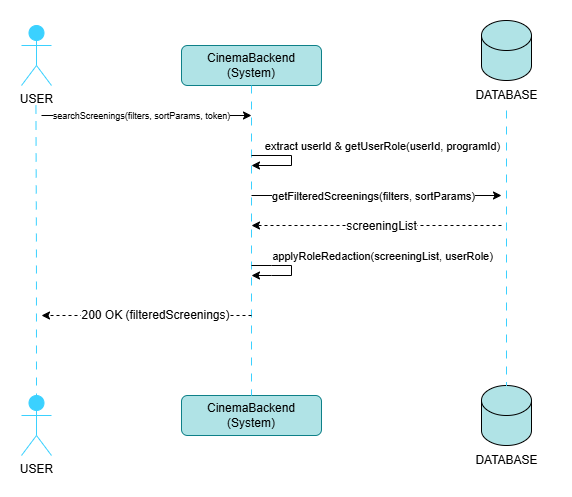

The diagram above was exported from draw.io. Its source (the exported page's mxGraphModel, read from the mxfile embedded in the PNG):
<mxGraphModel dx="546" dy="979" grid="1" gridSize="10" guides="1" tooltips="1" connect="1" arrows="1" fold="1" page="1" pageScale="1" pageWidth="1700" pageHeight="1100" math="0" shadow="0">
  <root>
    <mxCell id="0" />
    <mxCell id="1" parent="0" />
    <mxCell id="bf2J3EzkCarx8yrTGjmM-3" value="USER" style="shape=umlActor;verticalLabelPosition=bottom;verticalAlign=top;html=1;outlineConnect=0;fillColor=#3BD1FF;strokeColor=#3BD1FF;" parent="1" vertex="1">
      <mxGeometry x="140" y="70" width="30" height="60" as="geometry" />
    </mxCell>
    <mxCell id="bf2J3EzkCarx8yrTGjmM-4" value="USER" style="shape=umlActor;verticalLabelPosition=bottom;verticalAlign=top;html=1;outlineConnect=0;fillColor=#3BD1FF;strokeColor=#3BD1FF;" parent="1" vertex="1">
      <mxGeometry x="140" y="440" width="30" height="60" as="geometry" />
    </mxCell>
    <mxCell id="bf2J3EzkCarx8yrTGjmM-5" style="edgeStyle=orthogonalEdgeStyle;rounded=0;orthogonalLoop=1;jettySize=auto;html=1;entryX=0.5;entryY=0;entryDx=0;entryDy=0;entryPerimeter=0;dashed=1;endArrow=none;startFill=0;strokeColor=#3BD1FF;dashPattern=8 8;" parent="1" edge="1" target="bf2J3EzkCarx8yrTGjmM-4">
      <mxGeometry relative="1" as="geometry">
        <mxPoint x="154.44" y="150" as="sourcePoint" />
        <mxPoint x="154.44" y="640" as="targetPoint" />
      </mxGeometry>
    </mxCell>
    <mxCell id="bf2J3EzkCarx8yrTGjmM-6" value="" style="shape=cylinder3;whiteSpace=wrap;html=1;boundedLbl=1;backgroundOutline=1;size=15;fillColor=#b0e3e6;strokeColor=#000000;" parent="1" vertex="1">
      <mxGeometry x="600" y="65" width="50" height="60" as="geometry" />
    </mxCell>
    <mxCell id="bf2J3EzkCarx8yrTGjmM-7" value="DATABASE" style="text;html=1;align=center;verticalAlign=middle;resizable=0;points=[];autosize=1;strokeColor=none;fillColor=none;" parent="1" vertex="1">
      <mxGeometry x="580" y="125" width="90" height="30" as="geometry" />
    </mxCell>
    <mxCell id="bf2J3EzkCarx8yrTGjmM-8" value="CinemaBackend&lt;div&gt;(System)&lt;/div&gt;" style="rounded=1;whiteSpace=wrap;html=1;fillColor=#b0e3e6;strokeColor=#0e8088;" parent="1" vertex="1">
      <mxGeometry x="300" y="90" width="140" height="40" as="geometry" />
    </mxCell>
    <mxCell id="bf2J3EzkCarx8yrTGjmM-9" value="CinemaBackend&lt;div&gt;(System)&lt;/div&gt;" style="rounded=1;whiteSpace=wrap;html=1;fillColor=#b0e3e6;strokeColor=#0e8088;" parent="1" vertex="1">
      <mxGeometry x="300" y="440" width="140" height="40" as="geometry" />
    </mxCell>
    <mxCell id="bf2J3EzkCarx8yrTGjmM-10" style="edgeStyle=orthogonalEdgeStyle;rounded=0;orthogonalLoop=1;jettySize=auto;html=1;entryX=0.5;entryY=0;entryDx=0;entryDy=0;dashed=1;endArrow=none;startFill=0;strokeColor=#3BD1FF;exitX=0.5;exitY=1;exitDx=0;exitDy=0;dashPattern=8 8;" parent="1" source="bf2J3EzkCarx8yrTGjmM-8" target="bf2J3EzkCarx8yrTGjmM-9" edge="1">
      <mxGeometry relative="1" as="geometry">
        <mxPoint x="369.6" y="170" as="sourcePoint" />
        <mxPoint x="369.6" y="620" as="targetPoint" />
      </mxGeometry>
    </mxCell>
    <mxCell id="bf2J3EzkCarx8yrTGjmM-13" value="" style="shape=cylinder3;whiteSpace=wrap;html=1;boundedLbl=1;backgroundOutline=1;size=15;fillColor=#b0e3e6;strokeColor=#000000;" parent="1" vertex="1">
      <mxGeometry x="600" y="430" width="50" height="60" as="geometry" />
    </mxCell>
    <mxCell id="bf2J3EzkCarx8yrTGjmM-14" value="DATABASE" style="text;html=1;align=center;verticalAlign=middle;resizable=0;points=[];autosize=1;strokeColor=none;fillColor=none;" parent="1" vertex="1">
      <mxGeometry x="580" y="490" width="90" height="30" as="geometry" />
    </mxCell>
    <mxCell id="bf2J3EzkCarx8yrTGjmM-15" style="edgeStyle=orthogonalEdgeStyle;rounded=0;orthogonalLoop=1;jettySize=auto;html=1;dashed=1;endArrow=none;startFill=0;strokeColor=#3BD1FF;entryX=0.5;entryY=0;entryDx=0;entryDy=0;entryPerimeter=0;dashPattern=8 8;" parent="1" source="bf2J3EzkCarx8yrTGjmM-7" target="bf2J3EzkCarx8yrTGjmM-13" edge="1">
      <mxGeometry relative="1" as="geometry">
        <mxPoint x="624.6" y="140" as="sourcePoint" />
        <mxPoint x="625" y="580" as="targetPoint" />
      </mxGeometry>
    </mxCell>
    <mxCell id="bf2J3EzkCarx8yrTGjmM-20" value="" style="endArrow=classic;html=1;rounded=0;" parent="1" edge="1">
      <mxGeometry width="50" height="50" relative="1" as="geometry">
        <mxPoint x="370" y="310" as="sourcePoint" />
        <mxPoint x="370" y="320" as="targetPoint" />
        <Array as="points">
          <mxPoint x="390" y="310" />
          <mxPoint x="410" y="310" />
          <mxPoint x="410" y="320" />
          <mxPoint x="390" y="320" />
        </Array>
      </mxGeometry>
    </mxCell>
    <mxCell id="bf2J3EzkCarx8yrTGjmM-21" value="&lt;font&gt;applyRoleRedaction(screeningList, userRole)&lt;/font&gt;" style="edgeLabel;html=1;align=center;verticalAlign=middle;resizable=0;points=[];fontSize=11;" parent="bf2J3EzkCarx8yrTGjmM-20" vertex="1" connectable="0">
      <mxGeometry x="-0.2412" relative="1" as="geometry">
        <mxPoint x="96" y="-10" as="offset" />
      </mxGeometry>
    </mxCell>
    <mxCell id="bf2J3EzkCarx8yrTGjmM-31" value="" style="endArrow=classic;html=1;rounded=0;" parent="1" edge="1">
      <mxGeometry width="50" height="50" relative="1" as="geometry">
        <mxPoint x="370" y="240" as="sourcePoint" />
        <mxPoint x="620" y="240" as="targetPoint" />
        <Array as="points" />
      </mxGeometry>
    </mxCell>
    <mxCell id="bf2J3EzkCarx8yrTGjmM-32" value="&lt;font&gt;getFilteredScreenings(filters, sortParams)&lt;/font&gt;" style="edgeLabel;html=1;align=center;verticalAlign=middle;resizable=0;points=[];fontSize=11;" parent="bf2J3EzkCarx8yrTGjmM-31" vertex="1" connectable="0">
      <mxGeometry x="-0.2412" relative="1" as="geometry">
        <mxPoint x="26" as="offset" />
      </mxGeometry>
    </mxCell>
    <mxCell id="bf2J3EzkCarx8yrTGjmM-33" value="" style="endArrow=classic;html=1;rounded=0;dashed=1;" parent="1" edge="1">
      <mxGeometry width="50" height="50" relative="1" as="geometry">
        <mxPoint x="370" y="360" as="sourcePoint" />
        <mxPoint x="160" y="360" as="targetPoint" />
      </mxGeometry>
    </mxCell>
    <mxCell id="bf2J3EzkCarx8yrTGjmM-34" value="200 OK (filteredScreenings)" style="edgeLabel;html=1;align=center;verticalAlign=middle;resizable=0;points=[];fontSize=12;" parent="bf2J3EzkCarx8yrTGjmM-33" vertex="1" connectable="0">
      <mxGeometry x="-0.0859" y="-1" relative="1" as="geometry">
        <mxPoint as="offset" />
      </mxGeometry>
    </mxCell>
    <mxCell id="bf2J3EzkCarx8yrTGjmM-39" value="" style="endArrow=classic;html=1;rounded=0;" parent="1" edge="1">
      <mxGeometry width="50" height="50" relative="1" as="geometry">
        <mxPoint x="160" y="160" as="sourcePoint" />
        <mxPoint x="370" y="160" as="targetPoint" />
      </mxGeometry>
    </mxCell>
    <mxCell id="bf2J3EzkCarx8yrTGjmM-40" value="&lt;font style=&quot;font-size: 9px;&quot;&gt;searchScreenings(filters, sortParams, token)&lt;/font&gt;" style="edgeLabel;html=1;align=center;verticalAlign=middle;resizable=0;points=[];" parent="bf2J3EzkCarx8yrTGjmM-39" vertex="1" connectable="0">
      <mxGeometry x="-0.0035" y="1" relative="1" as="geometry">
        <mxPoint x="-5" as="offset" />
      </mxGeometry>
    </mxCell>
    <mxCell id="bf2J3EzkCarx8yrTGjmM-43" value="" style="endArrow=classic;html=1;rounded=0;dashed=1;" parent="1" edge="1">
      <mxGeometry width="50" height="50" relative="1" as="geometry">
        <mxPoint x="620" y="270" as="sourcePoint" />
        <mxPoint x="370" y="270" as="targetPoint" />
        <Array as="points" />
      </mxGeometry>
    </mxCell>
    <mxCell id="bf2J3EzkCarx8yrTGjmM-44" value="&lt;font&gt;screeningList&lt;/font&gt;" style="edgeLabel;html=1;align=center;verticalAlign=middle;resizable=0;points=[];fontSize=12;" parent="bf2J3EzkCarx8yrTGjmM-43" vertex="1" connectable="0">
      <mxGeometry x="-0.2412" relative="1" as="geometry">
        <mxPoint x="-25" as="offset" />
      </mxGeometry>
    </mxCell>
    <mxCell id="Jp6k_NMk7_xyJ_w6Ovfy-1" value="" style="endArrow=classic;html=1;rounded=0;" edge="1" parent="1">
      <mxGeometry width="50" height="50" relative="1" as="geometry">
        <mxPoint x="370" y="200" as="sourcePoint" />
        <mxPoint x="370" y="210" as="targetPoint" />
        <Array as="points">
          <mxPoint x="410" y="200" />
          <mxPoint x="410" y="210" />
        </Array>
      </mxGeometry>
    </mxCell>
    <mxCell id="Jp6k_NMk7_xyJ_w6Ovfy-2" value="extract userId &amp;amp; getUserRole(userId, programId)" style="edgeLabel;html=1;align=center;verticalAlign=middle;resizable=0;points=[];fontSize=11;" vertex="1" connectable="0" parent="Jp6k_NMk7_xyJ_w6Ovfy-1">
      <mxGeometry x="-0.6667" relative="1" as="geometry">
        <mxPoint x="115" y="-10" as="offset" />
      </mxGeometry>
    </mxCell>
  </root>
</mxGraphModel>